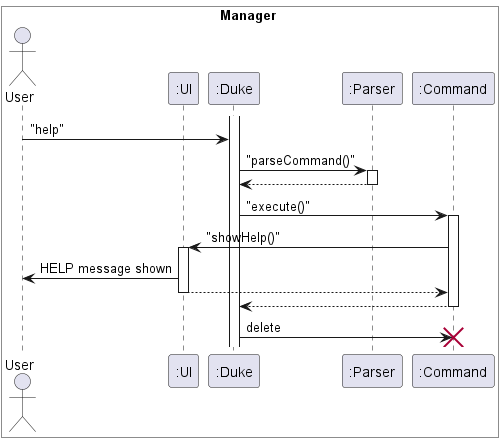

The diagram above was rendered by PlantUML. Its source (embedded in the PNG):
@startuml Help
box Manager #White
Actor User

participant ":UI" as UI
participant ":Duke" as Duke
participant ":Parser" as Parser
participant ":Command" as Command1
end box

activate Duke

User -> Duke : "help"
Duke -> Parser : "parseCommand()"
activate Parser
Parser --> Duke
deactivate Parser
Duke -> Command1 : "execute()"
activate Command1
Command1 -> UI : "showHelp()"
activate UI
UI -> User : HELP message shown
UI --> Command1
deactivate UI
Command1 --> Duke
deactivate Command1
Duke -> Command1 : delete
destroy Command1


@enduml